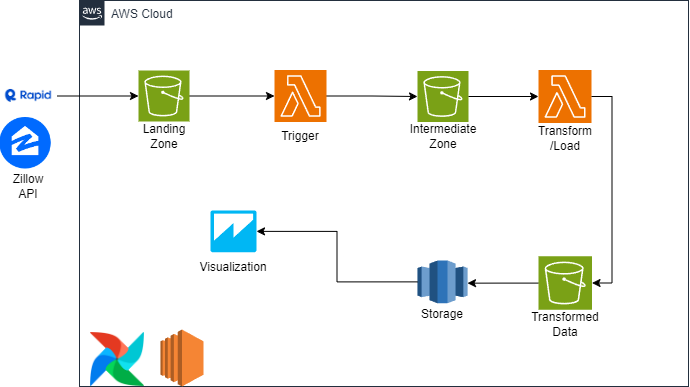

The diagram above was exported from draw.io. Its source (the exported page's mxGraphModel, read from the mxfile embedded in the PNG):
<mxGraphModel dx="1332" dy="546" grid="0" gridSize="10" guides="1" tooltips="1" connect="1" arrows="1" fold="1" page="1" pageScale="1" pageWidth="827" pageHeight="1169" background="#ffffff" math="0" shadow="0">
  <root>
    <mxCell id="0" />
    <mxCell id="1" parent="0" />
    <mxCell id="VLrXSzMlK8NKLwaLQ02u-1" value="AWS Cloud" style="points=[[0,0],[0.25,0],[0.5,0],[0.75,0],[1,0],[1,0.25],[1,0.5],[1,0.75],[1,1],[0.75,1],[0.5,1],[0.25,1],[0,1],[0,0.75],[0,0.5],[0,0.25]];outlineConnect=0;gradientColor=none;html=1;whiteSpace=wrap;fontSize=12;fontStyle=0;container=1;pointerEvents=0;collapsible=0;recursiveResize=0;shape=mxgraph.aws4.group;grIcon=mxgraph.aws4.group_aws_cloud_alt;strokeColor=#232F3E;fillColor=none;verticalAlign=top;align=left;spacingLeft=30;fontColor=#232F3E;dashed=0;" vertex="1" parent="1">
      <mxGeometry x="110" y="114" width="609" height="386" as="geometry" />
    </mxCell>
    <mxCell id="VLrXSzMlK8NKLwaLQ02u-32" value="" style="edgeStyle=orthogonalEdgeStyle;rounded=0;orthogonalLoop=1;jettySize=auto;html=1;entryX=0;entryY=0.5;entryDx=0;entryDy=0;entryPerimeter=0;" edge="1" parent="VLrXSzMlK8NKLwaLQ02u-1" source="VLrXSzMlK8NKLwaLQ02u-12" target="VLrXSzMlK8NKLwaLQ02u-14">
      <mxGeometry relative="1" as="geometry" />
    </mxCell>
    <mxCell id="VLrXSzMlK8NKLwaLQ02u-12" value="" style="sketch=0;points=[[0,0,0],[0.25,0,0],[0.5,0,0],[0.75,0,0],[1,0,0],[0,1,0],[0.25,1,0],[0.5,1,0],[0.75,1,0],[1,1,0],[0,0.25,0],[0,0.5,0],[0,0.75,0],[1,0.25,0],[1,0.5,0],[1,0.75,0]];outlineConnect=0;fontColor=#232F3E;fillColor=#ED7100;strokeColor=#ffffff;dashed=0;verticalLabelPosition=bottom;verticalAlign=top;align=center;html=1;fontSize=12;fontStyle=0;aspect=fixed;shape=mxgraph.aws4.resourceIcon;resIcon=mxgraph.aws4.lambda;" vertex="1" parent="VLrXSzMlK8NKLwaLQ02u-1">
      <mxGeometry x="195" y="69.5" width="52" height="52" as="geometry" />
    </mxCell>
    <mxCell id="VLrXSzMlK8NKLwaLQ02u-31" value="" style="edgeStyle=orthogonalEdgeStyle;rounded=0;orthogonalLoop=1;jettySize=auto;html=1;entryX=0;entryY=0.5;entryDx=0;entryDy=0;entryPerimeter=0;" edge="1" parent="VLrXSzMlK8NKLwaLQ02u-1" source="VLrXSzMlK8NKLwaLQ02u-13" target="VLrXSzMlK8NKLwaLQ02u-12">
      <mxGeometry relative="1" as="geometry" />
    </mxCell>
    <mxCell id="VLrXSzMlK8NKLwaLQ02u-13" value="" style="sketch=0;points=[[0,0,0],[0.25,0,0],[0.5,0,0],[0.75,0,0],[1,0,0],[0,1,0],[0.25,1,0],[0.5,1,0],[0.75,1,0],[1,1,0],[0,0.25,0],[0,0.5,0],[0,0.75,0],[1,0.25,0],[1,0.5,0],[1,0.75,0]];outlineConnect=0;fontColor=#232F3E;fillColor=#7AA116;strokeColor=#ffffff;dashed=0;verticalLabelPosition=bottom;verticalAlign=top;align=center;html=1;fontSize=12;fontStyle=0;aspect=fixed;shape=mxgraph.aws4.resourceIcon;resIcon=mxgraph.aws4.s3;" vertex="1" parent="VLrXSzMlK8NKLwaLQ02u-1">
      <mxGeometry x="59" y="70" width="51" height="51" as="geometry" />
    </mxCell>
    <mxCell id="VLrXSzMlK8NKLwaLQ02u-14" value="" style="sketch=0;points=[[0,0,0],[0.25,0,0],[0.5,0,0],[0.75,0,0],[1,0,0],[0,1,0],[0.25,1,0],[0.5,1,0],[0.75,1,0],[1,1,0],[0,0.25,0],[0,0.5,0],[0,0.75,0],[1,0.25,0],[1,0.5,0],[1,0.75,0]];outlineConnect=0;fontColor=#232F3E;fillColor=#7AA116;strokeColor=#ffffff;dashed=0;verticalLabelPosition=bottom;verticalAlign=top;align=center;html=1;fontSize=12;fontStyle=0;aspect=fixed;shape=mxgraph.aws4.resourceIcon;resIcon=mxgraph.aws4.s3;" vertex="1" parent="VLrXSzMlK8NKLwaLQ02u-1">
      <mxGeometry x="338" y="70.5" width="51" height="51" as="geometry" />
    </mxCell>
    <mxCell id="VLrXSzMlK8NKLwaLQ02u-15" value="" style="sketch=0;points=[[0,0,0],[0.25,0,0],[0.5,0,0],[0.75,0,0],[1,0,0],[0,1,0],[0.25,1,0],[0.5,1,0],[0.75,1,0],[1,1,0],[0,0.25,0],[0,0.5,0],[0,0.75,0],[1,0.25,0],[1,0.5,0],[1,0.75,0]];outlineConnect=0;fontColor=#232F3E;fillColor=#ED7100;strokeColor=#ffffff;dashed=0;verticalLabelPosition=bottom;verticalAlign=top;align=center;html=1;fontSize=12;fontStyle=0;aspect=fixed;shape=mxgraph.aws4.resourceIcon;resIcon=mxgraph.aws4.lambda;" vertex="1" parent="VLrXSzMlK8NKLwaLQ02u-1">
      <mxGeometry x="459" y="69.5" width="53" height="53" as="geometry" />
    </mxCell>
    <mxCell id="VLrXSzMlK8NKLwaLQ02u-38" value="" style="edgeStyle=orthogonalEdgeStyle;rounded=0;orthogonalLoop=1;jettySize=auto;html=1;entryX=1;entryY=0.53;entryDx=0;entryDy=0;entryPerimeter=0;" edge="1" parent="VLrXSzMlK8NKLwaLQ02u-1" source="VLrXSzMlK8NKLwaLQ02u-16" target="VLrXSzMlK8NKLwaLQ02u-22">
      <mxGeometry relative="1" as="geometry" />
    </mxCell>
    <mxCell id="VLrXSzMlK8NKLwaLQ02u-16" value="" style="sketch=0;points=[[0,0,0],[0.25,0,0],[0.5,0,0],[0.75,0,0],[1,0,0],[0,1,0],[0.25,1,0],[0.5,1,0],[0.75,1,0],[1,1,0],[0,0.25,0],[0,0.5,0],[0,0.75,0],[1,0.25,0],[1,0.5,0],[1,0.75,0]];outlineConnect=0;fontColor=#232F3E;fillColor=#7AA116;strokeColor=#ffffff;dashed=0;verticalLabelPosition=bottom;verticalAlign=top;align=center;html=1;fontSize=12;fontStyle=0;aspect=fixed;shape=mxgraph.aws4.resourceIcon;resIcon=mxgraph.aws4.s3;" vertex="1" parent="VLrXSzMlK8NKLwaLQ02u-1">
      <mxGeometry x="459" y="255.75" width="53.5" height="53.5" as="geometry" />
    </mxCell>
    <mxCell id="VLrXSzMlK8NKLwaLQ02u-17" value="Landing Zone" style="text;strokeColor=none;align=center;fillColor=none;html=1;verticalAlign=middle;whiteSpace=wrap;rounded=0;" vertex="1" parent="VLrXSzMlK8NKLwaLQ02u-1">
      <mxGeometry x="54.5" y="121" width="60" height="30" as="geometry" />
    </mxCell>
    <mxCell id="VLrXSzMlK8NKLwaLQ02u-18" value="Trigger" style="text;strokeColor=none;align=center;fillColor=none;html=1;verticalAlign=middle;whiteSpace=wrap;rounded=0;" vertex="1" parent="VLrXSzMlK8NKLwaLQ02u-1">
      <mxGeometry x="191" y="121" width="60" height="30" as="geometry" />
    </mxCell>
    <mxCell id="VLrXSzMlK8NKLwaLQ02u-19" value="Intermediate Zone" style="text;strokeColor=none;align=center;fillColor=none;html=1;verticalAlign=middle;whiteSpace=wrap;rounded=0;" vertex="1" parent="VLrXSzMlK8NKLwaLQ02u-1">
      <mxGeometry x="333.5" y="121" width="60" height="30" as="geometry" />
    </mxCell>
    <mxCell id="VLrXSzMlK8NKLwaLQ02u-20" value="Transform&lt;div&gt;/Load&lt;/div&gt;" style="text;strokeColor=none;align=center;fillColor=none;html=1;verticalAlign=middle;whiteSpace=wrap;rounded=0;" vertex="1" parent="VLrXSzMlK8NKLwaLQ02u-1">
      <mxGeometry x="455.75" y="122.5" width="60" height="30" as="geometry" />
    </mxCell>
    <mxCell id="VLrXSzMlK8NKLwaLQ02u-21" value="Transformed Data" style="text;strokeColor=none;align=center;fillColor=none;html=1;verticalAlign=middle;whiteSpace=wrap;rounded=0;" vertex="1" parent="VLrXSzMlK8NKLwaLQ02u-1">
      <mxGeometry x="455.75" y="309.25" width="60" height="30" as="geometry" />
    </mxCell>
    <mxCell id="VLrXSzMlK8NKLwaLQ02u-22" value="" style="outlineConnect=0;dashed=0;verticalLabelPosition=bottom;verticalAlign=top;align=center;html=1;shape=mxgraph.aws3.redshift;fillColor=#2E73B8;gradientColor=none;" vertex="1" parent="VLrXSzMlK8NKLwaLQ02u-1">
      <mxGeometry x="338" y="260" width="50" height="42.75" as="geometry" />
    </mxCell>
    <mxCell id="VLrXSzMlK8NKLwaLQ02u-23" value="Storage" style="text;strokeColor=none;align=center;fillColor=none;html=1;verticalAlign=middle;whiteSpace=wrap;rounded=0;" vertex="1" parent="VLrXSzMlK8NKLwaLQ02u-1">
      <mxGeometry x="333" y="299" width="60" height="30" as="geometry" />
    </mxCell>
    <mxCell id="VLrXSzMlK8NKLwaLQ02u-24" value="" style="outlineConnect=0;dashed=0;verticalLabelPosition=bottom;verticalAlign=top;align=center;html=1;shape=mxgraph.aws3.quicksight;fillColor=#00B7F4;gradientColor=none;" vertex="1" parent="VLrXSzMlK8NKLwaLQ02u-1">
      <mxGeometry x="131" y="210" width="46" height="41.75" as="geometry" />
    </mxCell>
    <mxCell id="VLrXSzMlK8NKLwaLQ02u-26" value="Visualization" style="text;strokeColor=none;align=center;fillColor=none;html=1;verticalAlign=middle;whiteSpace=wrap;rounded=0;" vertex="1" parent="VLrXSzMlK8NKLwaLQ02u-1">
      <mxGeometry x="124" y="251.75" width="60" height="30" as="geometry" />
    </mxCell>
    <mxCell id="VLrXSzMlK8NKLwaLQ02u-27" value="" style="outlineConnect=0;dashed=0;verticalLabelPosition=bottom;verticalAlign=top;align=center;html=1;shape=mxgraph.aws3.ec2;fillColor=#F58534;gradientColor=none;" vertex="1" parent="VLrXSzMlK8NKLwaLQ02u-1">
      <mxGeometry x="81" y="329" width="43" height="57" as="geometry" />
    </mxCell>
    <mxCell id="VLrXSzMlK8NKLwaLQ02u-28" value="" style="shape=image;verticalLabelPosition=bottom;labelBackgroundColor=default;verticalAlign=top;aspect=fixed;imageAspect=0;image=data:image/png,(base64 omitted: 5700 chars);" vertex="1" parent="VLrXSzMlK8NKLwaLQ02u-1">
      <mxGeometry x="11" y="332" width="54" height="54" as="geometry" />
    </mxCell>
    <mxCell id="VLrXSzMlK8NKLwaLQ02u-33" style="edgeStyle=orthogonalEdgeStyle;rounded=0;orthogonalLoop=1;jettySize=auto;html=1;exitX=1;exitY=0.5;exitDx=0;exitDy=0;exitPerimeter=0;entryX=0;entryY=0.5;entryDx=0;entryDy=0;entryPerimeter=0;" edge="1" parent="VLrXSzMlK8NKLwaLQ02u-1" source="VLrXSzMlK8NKLwaLQ02u-14" target="VLrXSzMlK8NKLwaLQ02u-15">
      <mxGeometry relative="1" as="geometry" />
    </mxCell>
    <mxCell id="VLrXSzMlK8NKLwaLQ02u-35" style="edgeStyle=orthogonalEdgeStyle;rounded=0;orthogonalLoop=1;jettySize=auto;html=1;exitX=1;exitY=0.5;exitDx=0;exitDy=0;exitPerimeter=0;entryX=1;entryY=0.5;entryDx=0;entryDy=0;entryPerimeter=0;" edge="1" parent="VLrXSzMlK8NKLwaLQ02u-1" source="VLrXSzMlK8NKLwaLQ02u-15" target="VLrXSzMlK8NKLwaLQ02u-16">
      <mxGeometry relative="1" as="geometry" />
    </mxCell>
    <mxCell id="VLrXSzMlK8NKLwaLQ02u-37" style="edgeStyle=orthogonalEdgeStyle;rounded=0;orthogonalLoop=1;jettySize=auto;html=1;exitX=0;exitY=0.5;exitDx=0;exitDy=0;exitPerimeter=0;entryX=1;entryY=0.5;entryDx=0;entryDy=0;entryPerimeter=0;" edge="1" parent="VLrXSzMlK8NKLwaLQ02u-1" source="VLrXSzMlK8NKLwaLQ02u-22" target="VLrXSzMlK8NKLwaLQ02u-24">
      <mxGeometry relative="1" as="geometry" />
    </mxCell>
    <mxCell id="VLrXSzMlK8NKLwaLQ02u-39" value="" style="edgeStyle=orthogonalEdgeStyle;rounded=0;orthogonalLoop=1;jettySize=auto;html=1;" edge="1" parent="1" source="VLrXSzMlK8NKLwaLQ02u-4" target="VLrXSzMlK8NKLwaLQ02u-13">
      <mxGeometry relative="1" as="geometry" />
    </mxCell>
    <mxCell id="VLrXSzMlK8NKLwaLQ02u-4" value="" style="shape=image;verticalLabelPosition=bottom;labelBackgroundColor=default;verticalAlign=top;aspect=fixed;imageAspect=0;image=data:image/png,(base64 omitted: 5732 chars);" vertex="1" parent="1">
      <mxGeometry x="30.3" y="188" width="57.41" height="43" as="geometry" />
    </mxCell>
    <mxCell id="VLrXSzMlK8NKLwaLQ02u-5" value="" style="shape=image;verticalLabelPosition=bottom;labelBackgroundColor=default;verticalAlign=top;aspect=fixed;imageAspect=0;image=data:image/png,(base64 omitted: 3448 chars);" vertex="1" parent="1">
      <mxGeometry x="30.3" y="231" width="51.5" height="51.5" as="geometry" />
    </mxCell>
    <mxCell id="VLrXSzMlK8NKLwaLQ02u-40" value="Zillow API" style="text;strokeColor=none;align=center;fillColor=none;html=1;verticalAlign=middle;whiteSpace=wrap;rounded=0;" vertex="1" parent="1">
      <mxGeometry x="32.15" y="286" width="53.7" height="27.5" as="geometry" />
    </mxCell>
  </root>
</mxGraphModel>